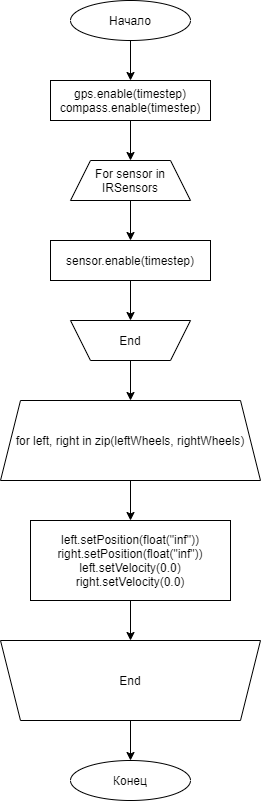

The diagram above was exported from draw.io. Its source (the exported page's mxGraphModel, read from the mxfile embedded in the PNG):
<mxGraphModel dx="419" dy="767" grid="1" gridSize="10" guides="1" tooltips="1" connect="1" arrows="1" fold="1" page="1" pageScale="1" pageWidth="827" pageHeight="1169" math="0" shadow="0">
  <root>
    <mxCell id="0" />
    <mxCell id="1" parent="0" />
    <mxCell id="plZAnt4pxaSgaLXvtaob-13" style="edgeStyle=orthogonalEdgeStyle;rounded=0;orthogonalLoop=1;jettySize=auto;html=1;exitX=0.5;exitY=1;exitDx=0;exitDy=0;entryX=0.5;entryY=0;entryDx=0;entryDy=0;" edge="1" parent="1" source="plZAnt4pxaSgaLXvtaob-1" target="plZAnt4pxaSgaLXvtaob-3">
      <mxGeometry relative="1" as="geometry" />
    </mxCell>
    <mxCell id="plZAnt4pxaSgaLXvtaob-1" value="Начало" style="ellipse;whiteSpace=wrap;html=1;" vertex="1" parent="1">
      <mxGeometry x="130" y="40" width="120" height="40" as="geometry" />
    </mxCell>
    <mxCell id="plZAnt4pxaSgaLXvtaob-2" value="Конец" style="ellipse;whiteSpace=wrap;html=1;" vertex="1" parent="1">
      <mxGeometry x="130" y="800" width="120" height="40" as="geometry" />
    </mxCell>
    <mxCell id="plZAnt4pxaSgaLXvtaob-14" style="edgeStyle=orthogonalEdgeStyle;rounded=0;orthogonalLoop=1;jettySize=auto;html=1;exitX=0.5;exitY=1;exitDx=0;exitDy=0;entryX=0.5;entryY=0;entryDx=0;entryDy=0;" edge="1" parent="1" source="plZAnt4pxaSgaLXvtaob-3" target="plZAnt4pxaSgaLXvtaob-4">
      <mxGeometry relative="1" as="geometry" />
    </mxCell>
    <mxCell id="plZAnt4pxaSgaLXvtaob-3" value="gps.enable(timestep)&lt;br&gt;compass.enable(timestep)" style="rounded=0;whiteSpace=wrap;html=1;" vertex="1" parent="1">
      <mxGeometry x="110" y="120" width="160" height="40" as="geometry" />
    </mxCell>
    <mxCell id="plZAnt4pxaSgaLXvtaob-15" style="edgeStyle=orthogonalEdgeStyle;rounded=0;orthogonalLoop=1;jettySize=auto;html=1;exitX=0.5;exitY=1;exitDx=0;exitDy=0;entryX=0.5;entryY=0;entryDx=0;entryDy=0;" edge="1" parent="1" source="plZAnt4pxaSgaLXvtaob-4" target="plZAnt4pxaSgaLXvtaob-5">
      <mxGeometry relative="1" as="geometry" />
    </mxCell>
    <mxCell id="plZAnt4pxaSgaLXvtaob-4" value="For sensor in IRSensors" style="shape=trapezoid;perimeter=trapezoidPerimeter;whiteSpace=wrap;html=1;fixedSize=1;" vertex="1" parent="1">
      <mxGeometry x="130" y="200" width="120" height="40" as="geometry" />
    </mxCell>
    <mxCell id="plZAnt4pxaSgaLXvtaob-16" style="edgeStyle=orthogonalEdgeStyle;rounded=0;orthogonalLoop=1;jettySize=auto;html=1;exitX=0.5;exitY=1;exitDx=0;exitDy=0;entryX=0.5;entryY=1;entryDx=0;entryDy=0;" edge="1" parent="1" source="plZAnt4pxaSgaLXvtaob-5" target="plZAnt4pxaSgaLXvtaob-6">
      <mxGeometry relative="1" as="geometry" />
    </mxCell>
    <mxCell id="plZAnt4pxaSgaLXvtaob-5" value="sensor.enable(timestep)" style="rounded=0;whiteSpace=wrap;html=1;" vertex="1" parent="1">
      <mxGeometry x="110" y="280" width="160" height="40" as="geometry" />
    </mxCell>
    <mxCell id="plZAnt4pxaSgaLXvtaob-17" style="edgeStyle=orthogonalEdgeStyle;rounded=0;orthogonalLoop=1;jettySize=auto;html=1;exitX=0.5;exitY=0;exitDx=0;exitDy=0;entryX=0.5;entryY=0;entryDx=0;entryDy=0;" edge="1" parent="1" source="plZAnt4pxaSgaLXvtaob-6" target="plZAnt4pxaSgaLXvtaob-8">
      <mxGeometry relative="1" as="geometry" />
    </mxCell>
    <mxCell id="plZAnt4pxaSgaLXvtaob-6" value="" style="shape=trapezoid;perimeter=trapezoidPerimeter;whiteSpace=wrap;html=1;fixedSize=1;rotation=-180;size=20;" vertex="1" parent="1">
      <mxGeometry x="130" y="360" width="120" height="40" as="geometry" />
    </mxCell>
    <mxCell id="plZAnt4pxaSgaLXvtaob-7" value="End" style="text;html=1;strokeColor=none;fillColor=none;align=center;verticalAlign=middle;whiteSpace=wrap;rounded=0;" vertex="1" parent="1">
      <mxGeometry x="170" y="370" width="40" height="20" as="geometry" />
    </mxCell>
    <mxCell id="plZAnt4pxaSgaLXvtaob-18" style="edgeStyle=orthogonalEdgeStyle;rounded=0;orthogonalLoop=1;jettySize=auto;html=1;exitX=0.5;exitY=1;exitDx=0;exitDy=0;entryX=0.5;entryY=0;entryDx=0;entryDy=0;" edge="1" parent="1" source="plZAnt4pxaSgaLXvtaob-8" target="plZAnt4pxaSgaLXvtaob-9">
      <mxGeometry relative="1" as="geometry" />
    </mxCell>
    <mxCell id="plZAnt4pxaSgaLXvtaob-8" value="for left, right in zip(leftWheels, rightWheels)" style="shape=trapezoid;perimeter=trapezoidPerimeter;whiteSpace=wrap;html=1;fixedSize=1;" vertex="1" parent="1">
      <mxGeometry x="60" y="440" width="260" height="80" as="geometry" />
    </mxCell>
    <mxCell id="plZAnt4pxaSgaLXvtaob-19" style="edgeStyle=orthogonalEdgeStyle;rounded=0;orthogonalLoop=1;jettySize=auto;html=1;exitX=0.5;exitY=1;exitDx=0;exitDy=0;entryX=0.5;entryY=1;entryDx=0;entryDy=0;" edge="1" parent="1" source="plZAnt4pxaSgaLXvtaob-9" target="plZAnt4pxaSgaLXvtaob-10">
      <mxGeometry relative="1" as="geometry" />
    </mxCell>
    <mxCell id="plZAnt4pxaSgaLXvtaob-9" value="left.setPosition(float(&quot;inf&quot;))&lt;br&gt;right.setPosition(float(&quot;inf&quot;))&lt;br&gt;left.setVelocity(0.0)&lt;br&gt;right.setVelocity(0.0)" style="rounded=0;whiteSpace=wrap;html=1;" vertex="1" parent="1">
      <mxGeometry x="90" y="560" width="200" height="80" as="geometry" />
    </mxCell>
    <mxCell id="plZAnt4pxaSgaLXvtaob-20" style="edgeStyle=orthogonalEdgeStyle;rounded=0;orthogonalLoop=1;jettySize=auto;html=1;exitX=0.5;exitY=0;exitDx=0;exitDy=0;entryX=0.5;entryY=0;entryDx=0;entryDy=0;" edge="1" parent="1" source="plZAnt4pxaSgaLXvtaob-10" target="plZAnt4pxaSgaLXvtaob-2">
      <mxGeometry relative="1" as="geometry" />
    </mxCell>
    <mxCell id="plZAnt4pxaSgaLXvtaob-10" value="" style="shape=trapezoid;perimeter=trapezoidPerimeter;whiteSpace=wrap;html=1;fixedSize=1;rotation=-180;size=20;" vertex="1" parent="1">
      <mxGeometry x="60" y="680" width="260" height="80" as="geometry" />
    </mxCell>
    <mxCell id="plZAnt4pxaSgaLXvtaob-11" value="End" style="text;html=1;strokeColor=none;fillColor=none;align=center;verticalAlign=middle;whiteSpace=wrap;rounded=0;" vertex="1" parent="1">
      <mxGeometry x="170" y="710" width="40" height="20" as="geometry" />
    </mxCell>
  </root>
</mxGraphModel>